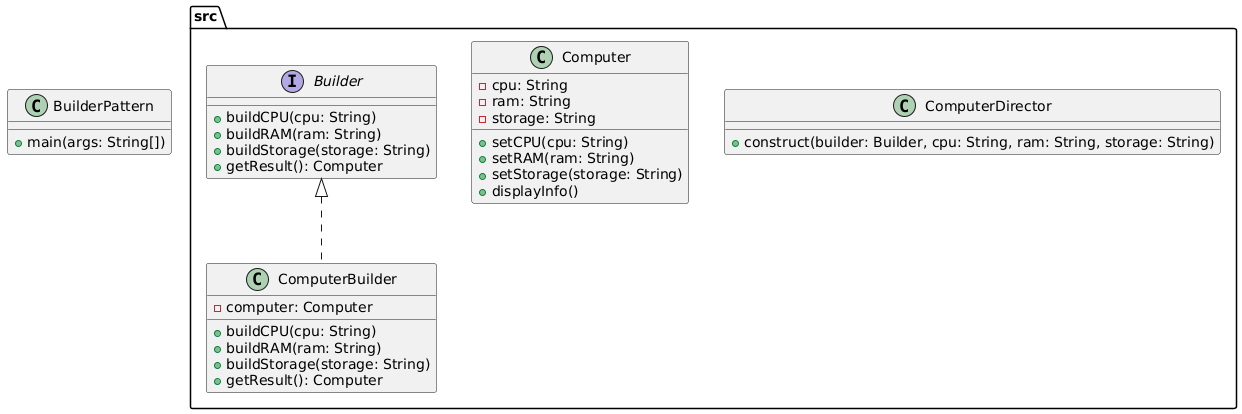

The diagram above was rendered by PlantUML. Its source (embedded in the PNG):
@startuml
package src {
	interface Builder {
		+buildCPU(cpu: String)
		+buildRAM(ram: String)
		+buildStorage(storage: String)
		+getResult(): Computer
	}

	class Computer {
		-cpu: String
		-ram: String
		-storage: String
		+setCPU(cpu: String)
		+setRAM(ram: String)
		+setStorage(storage: String)
		+displayInfo()
	}

	class ComputerBuilder {
		-computer: Computer
		+buildCPU(cpu: String)
		+buildRAM(ram: String)
		+buildStorage(storage: String)
		+getResult(): Computer
	}

	class ComputerDirector {
		+construct(builder: Builder, cpu: String, ram: String, storage: String)
	}

	Builder <|.. ComputerBuilder
}

class BuilderPattern {
	+main(args: String[])
}
@enduml